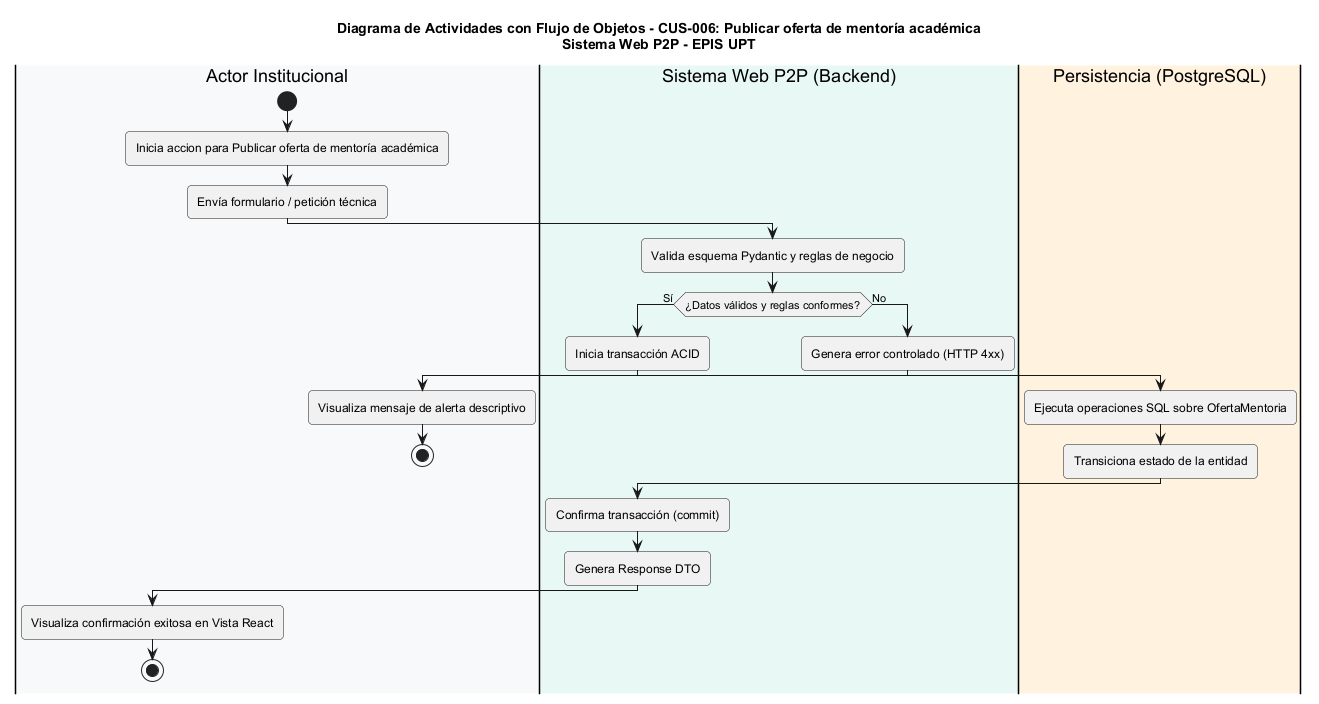

The diagram above was rendered by PlantUML. Its source (embedded in the PNG):
@startuml
title Diagrama de Actividades con Flujo de Objetos - CUS-006: Publicar oferta de mentoría académica\nSistema Web P2P - EPIS UPT

skinparam shadowing false
skinparam roundcorner 8
skinparam defaultFontName Arial
skinparam fontSize 11

|#F8F9FA|Actor Institucional|
|#E8F8F5|Sistema Web P2P (Backend)|
|#FFF2DF|Persistencia (PostgreSQL)|

|Actor Institucional|
start
:Inicia accion para Publicar oferta de mentoría académica;
:Envía formulario / petición técnica;

|Sistema Web P2P (Backend)|
:Valida esquema Pydantic y reglas de negocio;
if (¿Datos válidos y reglas conformes?) then (Sí)
  :Inicia transacción ACID;
  |Persistencia (PostgreSQL)|
  :Ejecuta operaciones SQL sobre OfertaMentoria;
  :Transiciona estado de la entidad;
  |Sistema Web P2P (Backend)|
  :Confirma transacción (commit);
  :Genera Response DTO;
  |Actor Institucional|
  :Visualiza confirmación exitosa en Vista React;
  stop
else (No)
  |Sistema Web P2P (Backend)|
  :Genera error controlado (HTTP 4xx);
  |Actor Institucional|
  :Visualiza mensaje de alerta descriptivo;
  stop
endif
@enduml